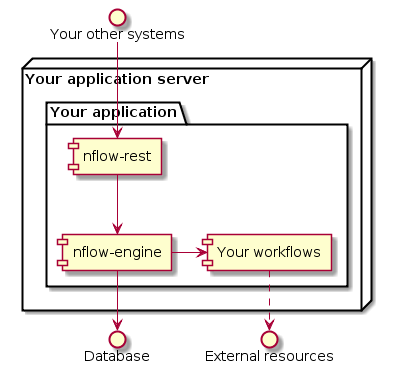

The diagram above was rendered by PlantUML. Its source (embedded in the PNG):
@startuml 

node "Your application server" {
  package "Your application" {
    component [nflow-engine] as nflowEngine
    component [nflow-rest] as nflowRest
    component [Your workflows] as yourWorkflows
  }
}
 
interface "Your other systems" as yourOtherSystems
interface "External resources" as externalResources
yourOtherSystems --> nflowRest
nflowRest --> nflowEngine
nflowEngine --> Database
nflowEngine -> yourWorkflows
yourWorkflows ..> externalResources
 
@enduml